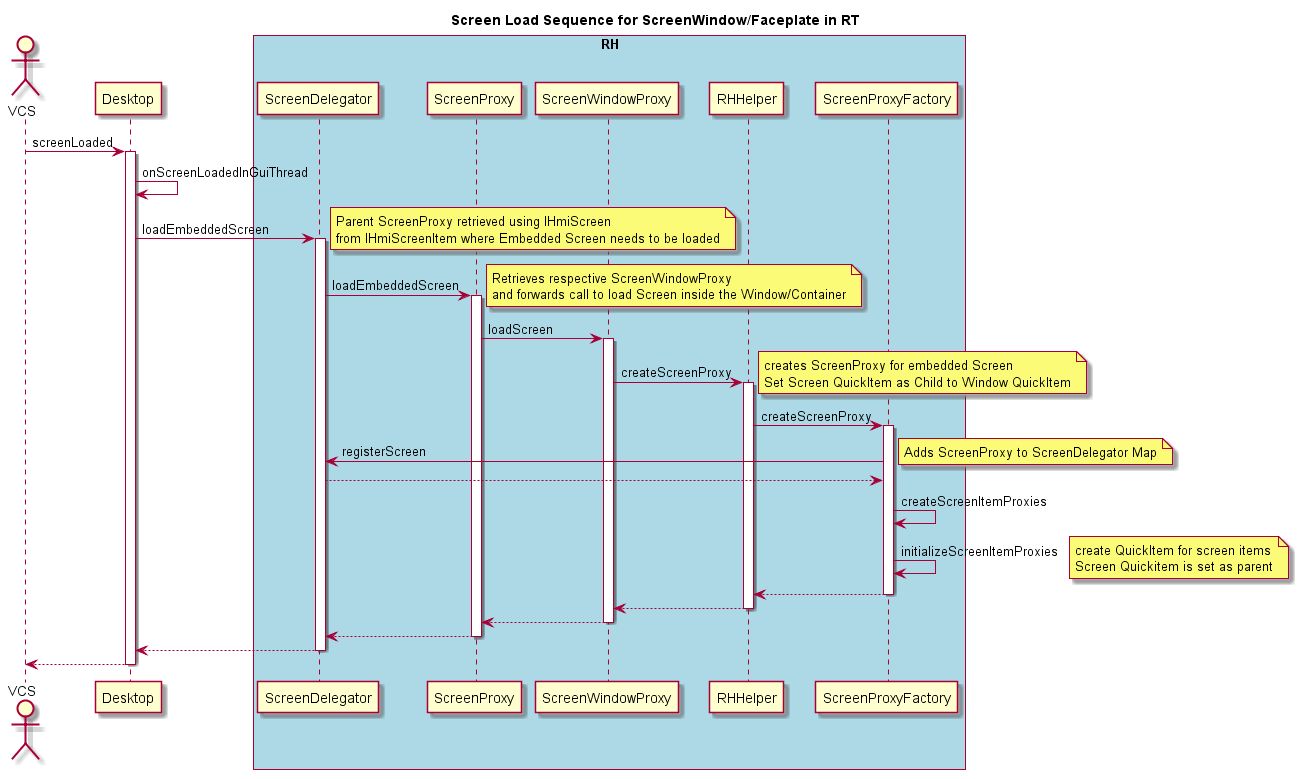

The diagram above was rendered by PlantUML. Its source (embedded in the PNG):
@startuml
title Screen Load Sequence for ScreenWindow/Faceplate in RT
Actor VCS
participant Desktop
box "RH" #LightBlue
participant ScreenDelegator
participant ScreenProxy
participant ScreenWindowProxy
participant RHHelper
participant ScreenProxyFactory
end box
VCS -> Desktop : screenLoaded
activate Desktop
Desktop -> Desktop : onScreenLoadedInGuiThread

Desktop -> ScreenDelegator : loadEmbeddedScreen
activate ScreenDelegator
note right: Parent ScreenProxy retrieved using IHmiScreen \nfrom IHmiScreenItem where Embedded Screen needs to be loaded

ScreenDelegator -> ScreenProxy : loadEmbeddedScreen
activate ScreenProxy
note right : Retrieves respective ScreenWindowProxy\nand forwards call to load Screen inside the Window/Container

ScreenProxy -> ScreenWindowProxy : loadScreen
activate ScreenWindowProxy

ScreenWindowProxy -> RHHelper : createScreenProxy
activate RHHelper
note right : creates ScreenProxy for embedded Screen\nSet Screen QuickItem as Child to Window QuickItem

RHHelper -> ScreenProxyFactory : createScreenProxy
activate ScreenProxyFactory

ScreenProxyFactory -> ScreenDelegator : registerScreen
note right : Adds ScreenProxy to ScreenDelegator Map
ScreenDelegator --> ScreenProxyFactory

ScreenProxyFactory -> ScreenProxyFactory : createScreenItemProxies
ScreenProxyFactory -> ScreenProxyFactory : initializeScreenItemProxies
note right : create QuickItem for screen items\nScreen Quickitem is set as parent

ScreenProxyFactory --> RHHelper
deactivate ScreenProxyFactory

RHHelper --> ScreenWindowProxy
deactivate RHHelper

ScreenWindowProxy --> ScreenProxy
deactivate ScreenWindowProxy

ScreenProxy --> ScreenDelegator
deactivate ScreenProxy

ScreenDelegator --> Desktop
deactivate ScreenDelegator

Desktop --> VCS
deactivate Desktop

@enduml